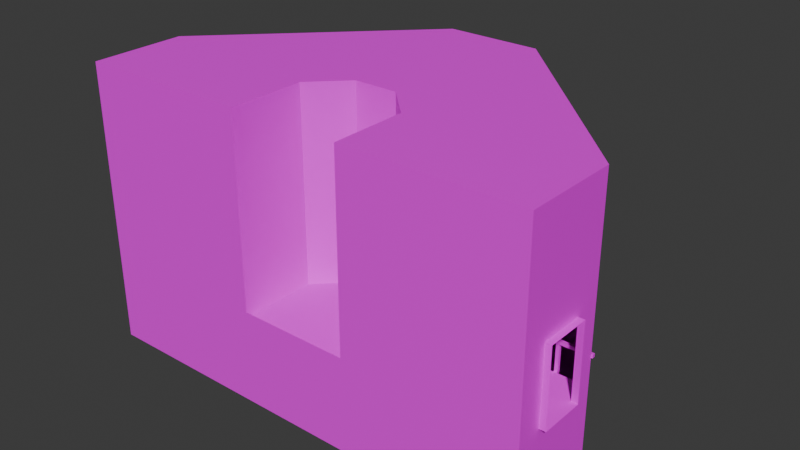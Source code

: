 # Source: HCon3Way001.blend  (saved by Blender 4.3.34; exported with 4.5.12 LTS)
import bpy
from mathutils import Matrix  # noqa: F401  (used for matrix-valued properties, if any)

bpy.ops.wm.read_factory_settings(use_empty=True)
scene = bpy.context.scene
scene.name = 'Scene'

# ---- images (referenced by path relative to the original .blend; pixels are not part of the script)
import os
ASSET_DIR = os.environ.get("B2B_ASSET_DIR", "")  # directory of the original .blend (textures are referenced by path, not embedded)
HERE = os.path.dirname(os.path.abspath(__file__))  # packed textures are extracted next to this script under _unpacked/

def load_image(name, relpath, width, height, colorspace="sRGB"):
    """Load a texture the original file referenced (path relative to the .blend, or extracted next to this script)."""
    p = next((c for c in (os.path.join(HERE, relpath), os.path.join(ASSET_DIR, relpath)) if relpath and os.path.exists(c)), "")
    if p:
        img = bpy.data.images.load(p, check_existing=True)
        img.name = name
    else:  # same state as the original file: an image datablock whose file is absent (Cycles renders it pink)
        img = bpy.data.images.new(name, width, height)
        img.source = "FILE"
        img.filepath = "//" + (relpath or name)
    img.colorspace_settings.name = colorspace
    return img
img_metalpanels_jpg = load_image('metalpanels.jpg', 'metalpanels.jpg', 1024, 1024, 'sRGB')
img_concretefloor_jpg = load_image('concretefloor.jpg', 'concretefloor.jpg', 1024, 1024, 'sRGB')
img_whitewall_jpg = load_image('whitewall.jpg', 'whitewall.jpg', 1024, 1024, 'sRGB')
img_metal3_jpg = load_image('metal3.jpg', 'metal3.jpg', 1024, 1024, 'sRGB')
img_metal3_specular_png = load_image('metal3_specular.png', 'metal3_specular.png', 1024, 1024, 'sRGB')
img_concretewall_jpg = load_image('concretewall.jpg', 'concretewall.jpg', 1024, 1024, 'sRGB')
img_dirtymetal_jpg = load_image('dirtymetal.jpg', 'dirtymetal.jpg', 1024, 1024, 'sRGB')

# ---- materials (node trees are filled in below, after node groups)
mat_material = bpy.data.materials.new('Material')
mat_material.use_backface_culling = True
mat_material_001 = bpy.data.materials.new('Material.001')
mat_material_001.use_backface_culling = True
mat_material_002 = bpy.data.materials.new('Material.002')
mat_material_002.use_backface_culling = True
mat_material_003 = bpy.data.materials.new('Material.003')
mat_material_003.use_backface_culling = True
mat_material_004 = bpy.data.materials.new('Material.004')
mat_material_004.use_backface_culling = True
mat_material_005 = bpy.data.materials.new('Material.005')

# ---- material node trees
mat_material.use_nodes = True; mat_material.node_tree.nodes.clear()
_N = mat_material.node_tree.nodes; _L = mat_material.node_tree.links
n0 = _N.new('ShaderNodeBsdfPrincipled'); n0.name = 'Principled BSDF'; n0.location = (10, 300)
n1 = _N.new('ShaderNodeOutputMaterial'); n1.name = 'Material Output'; n1.location = (300, 300)
n2 = _N.new('ShaderNodeTexImage'); n2.name = 'Image Texture'; n2.location = (-280, 280)
n2.image = img_metalpanels_jpg
_L.new(n0.outputs[0], n1.inputs[0])
_L.new(n2.outputs[0], n0.inputs[0])
n1.is_active_output = True
mat_material_001.use_nodes = True; mat_material_001.node_tree.nodes.clear()
_N = mat_material_001.node_tree.nodes; _L = mat_material_001.node_tree.links
n0 = _N.new('ShaderNodeBsdfPrincipled'); n0.name = 'Principled BSDF'; n0.location = (10, 300)
n1 = _N.new('ShaderNodeOutputMaterial'); n1.name = 'Material Output'; n1.location = (300, 300)
n2 = _N.new('ShaderNodeTexImage'); n2.name = 'Image Texture'; n2.location = (-280, 280)
n2.image = img_concretefloor_jpg
_L.new(n0.outputs[0], n1.inputs[0])
_L.new(n2.outputs[0], n0.inputs[0])
n1.is_active_output = True
mat_material_002.use_nodes = True; mat_material_002.node_tree.nodes.clear()
_N = mat_material_002.node_tree.nodes; _L = mat_material_002.node_tree.links
n0 = _N.new('ShaderNodeBsdfPrincipled'); n0.name = 'Principled BSDF'; n0.location = (10, 300)
n1 = _N.new('ShaderNodeOutputMaterial'); n1.name = 'Material Output'; n1.location = (300, 300)
n2 = _N.new('ShaderNodeTexImage'); n2.name = 'Image Texture'; n2.location = (-280, 280)
n2.image = img_whitewall_jpg
_L.new(n0.outputs[0], n1.inputs[0])
_L.new(n2.outputs[0], n0.inputs[0])
n1.is_active_output = True
mat_material_003.use_nodes = True; mat_material_003.node_tree.nodes.clear()
_N = mat_material_003.node_tree.nodes; _L = mat_material_003.node_tree.links
n0 = _N.new('ShaderNodeBsdfPrincipled'); n0.name = 'Principled BSDF'; n0.location = (10, 300)
n1 = _N.new('ShaderNodeOutputMaterial'); n1.name = 'Material Output'; n1.location = (300, 300)
n2 = _N.new('ShaderNodeTexImage'); n2.name = 'Image Texture'; n2.location = (-280, 280)
n2.image = img_metal3_jpg
n3 = _N.new('ShaderNodeTexImage'); n3.name = 'Image Texture.001'; n3.location = (-284, -48)
n3.image = img_metal3_specular_png
_L.new(n0.outputs[0], n1.inputs[0])
_L.new(n2.outputs[0], n0.inputs[0])
_L.new(n3.outputs[0], n0.inputs[5])
n1.is_active_output = True
mat_material_004.use_nodes = True; mat_material_004.node_tree.nodes.clear()
_N = mat_material_004.node_tree.nodes; _L = mat_material_004.node_tree.links
n0 = _N.new('ShaderNodeBsdfPrincipled'); n0.name = 'Principled BSDF'; n0.location = (10, 300)
n1 = _N.new('ShaderNodeOutputMaterial'); n1.name = 'Material Output'; n1.location = (300, 300)
n2 = _N.new('ShaderNodeTexImage'); n2.name = 'Image Texture'; n2.location = (-280, 280)
n2.image = img_concretewall_jpg
_L.new(n0.outputs[0], n1.inputs[0])
_L.new(n2.outputs[0], n0.inputs[0])
n1.is_active_output = True
mat_material_005.use_nodes = True; mat_material_005.node_tree.nodes.clear()
_N = mat_material_005.node_tree.nodes; _L = mat_material_005.node_tree.links
n0 = _N.new('ShaderNodeBsdfPrincipled'); n0.name = 'Principled BSDF'; n0.location = (10, 300)
n1 = _N.new('ShaderNodeOutputMaterial'); n1.name = 'Material Output'; n1.location = (300, 300)
n2 = _N.new('ShaderNodeTexImage'); n2.name = 'Image Texture'; n2.location = (-280, 280)
n2.image = img_dirtymetal_jpg
_L.new(n0.outputs[0], n1.inputs[0])
_L.new(n2.outputs[0], n0.inputs[0])
n1.is_active_output = True

# ---- world
world_world = bpy.data.worlds.new('World'); scene.world = world_world
world_world.use_nodes = True; world_world.node_tree.nodes.clear()
_N = world_world.node_tree.nodes; _L = world_world.node_tree.links
n0 = _N.new('ShaderNodeOutputWorld'); n0.name = 'World Output'; n0.location = (300, 300)
n1 = _N.new('ShaderNodeBackground'); n1.name = 'Background'; n1.location = (10, 300)
n1.inputs[0].default_value = (0.05088, 0.05088, 0.05088, 1.0)
_L.new(n1.outputs[0], n0.inputs[0])
n0.is_active_output = True
world_world.color = (0.05088, 0.05088, 0.05088)
world_world.sun_shadow_jitter_overblur = 0.0

# ---- meshes
me_cube_001 = bpy.data.meshes.new('Cube.001')
me_cube_001.from_pydata([(-7.3, -1.5, -1.135), (6.3, 0.7, -1.135), (-7.3, 1.5, -1.135), (6.3, -0.7, -1.135), (7.3, -1.5, -1.135), (-6.3, -0.7, -1.135), (7.3, 1.5, -1.135), (-6.3, 0.7, -1.135), (1.5, 7.3, -1.135), (-1.5, 7.3, -1.135), (-0.7, 6.3, -1.135), (-7.3, 0.7, -1.135), (-7.3, -0.7, -1.135), (-7.3, -1.5, 1.865), (-7.3, 1.5, 1.865), (7.3, -0.7, -1.135), (7.3, 0.7, -1.135), (7.3, 1.5, 1.865), (7.3, -1.5, 1.865), (5.3, -1.5, -1.135), (5.3, 1.5, -1.135), (-5.3, -1.5, -1.135), (-5.3, 1.5, -1.135), (7.3, 0.7, 1.265), (7.3, -0.7, 1.265), (-7.3, -0.7, 1.265), (-7.3, 0.7, 1.265), (0.7, 7.3, -1.135), (-0.7, 7.3, -1.135), (1.5, 7.3, 1.865), (-1.5, 7.3, 1.865), (0.7, 6.3, -1.135), (-1.5, 5.3, -1.135), (1.5, 5.3, -1.135), (0.7, 7.3, 1.265), (-0.7, 7.3, 1.265), (0.7, 7.5, -1.135), (-7.5, 0.7, -1.135), (-7.5, -0.7, -1.135), (-7.5, -0.7, 1.265), (-7.5, 0.7, 1.265), (-0.7, 7.5, -1.135), (0.7, 7.5, 1.265), (-0.7, 7.5, 1.265), (7.5, -0.7, -1.135), (7.5, 0.7, -1.135), (7.5, 0.7, 1.265), (7.5, -0.7, 1.265), (-0.5, 3.3, -1.135), (0.5, 3.3, -1.135), (-1.751, -1.5, -1.135), (1.751, -1.5, -1.135), (-1.751, -1.5, 1.865), (1.751, -1.5, 1.865), (-1.5, 7.3, -4.135), (-7.3, 1.5, -4.135), (1.5, 7.3, -4.135), (7.3, 1.5, -4.135), (7.3, -1.5, 1.865), (5.3, -1.5, 1.865), (1.751, -1.5, 1.865), (-7.3, -1.5, 1.865), (-5.3, -1.5, 1.865), (-1.751, -1.5, 1.865), (-7.3, -1.5, 4.865), (-7.3, 1.5, 4.865), (7.3, 1.5, 4.865), (7.3, -1.5, 4.865), (1.5, 7.3, 4.865), (-1.5, 7.3, 4.865), (-1.751, -1.5, 4.865), (1.751, -1.5, 4.865), (-7.3, -1.5, -1.135), (7.3, -1.5, -1.135), (-7.3, -1.5, -4.135), (7.3, -1.5, -4.135), (7.3, 1.5, -1.335), (-1.5, 7.3, -1.335), (-7.3, 1.5, -1.335), (1.5, 7.3, -1.335), (5.3, 1.5, -1.335), (-5.3, 1.5, -1.335), (-1.5, 5.3, -1.335), (1.5, 5.3, -1.335), (7.3, -1.5, -1.335), (-7.3, -1.5, -1.335), (5.3, -1.5, -1.335), (-5.3, -1.5, -1.335), (-1.751, 0.9384, -1.135), (-0.6892, 2.0, -1.135), (-1.015, 2.765, -1.135), (-2.802, 1.852, -1.135), (0.6892, 2.0, -1.135), (1.751, 0.9384, -1.135), (2.802, 1.852, -1.135), (1.015, 2.765, -1.135), (-1.751, 0.9384, 1.865), (-0.6892, 2.0, 1.865), (0.6892, 2.0, 1.865), (1.751, 0.9384, 1.865), (-0.6892, 2.0, 4.865), (-1.751, 0.9384, 4.865), (-2.808, 1.905, 4.865), (-1.701, 3.06, 4.865), (1.751, 0.9384, 4.865), (0.6892, 2.0, 4.865), (1.701, 3.06, 4.865), (2.808, 1.905, 4.865), (-1.751, -1.5, -4.135), (1.751, -1.5, -4.135), (-1.751, -1.5, -1.135), (1.751, -1.5, -1.135), (-1.751, 0.9384, -4.135), (-0.6892, 2.0, -4.135), (0.6892, 2.0, -4.135), (1.751, 0.9384, -4.135), (-1.751, 0.9384, -1.135), (-0.6892, 2.0, -1.135), (0.6892, 2.0, -1.135), (1.751, 0.9384, -1.135)], [], [(8, 27, 31, 33), (2, 11, 7, 22), (22, 7, 5, 21), (11, 12, 5, 7), (23, 24, 18, 17), (25, 26, 14, 13), (0, 12, 25, 13), (6, 16, 23, 17), (15, 4, 18, 24), (11, 2, 14, 26), (34, 29, 30, 35), (12, 0, 21, 5), (8, 29, 34, 27), (28, 35, 30, 9), (92, 89, 97, 98), (51, 93, 99, 53), (19, 3, 1, 20), (16, 6, 20, 1), (4, 15, 3, 19), (15, 16, 1, 3), (28, 9, 32, 10), (11, 26, 40, 37), (26, 25, 39, 40), (12, 11, 37, 38), (25, 12, 38, 39), (35, 28, 41, 43), (34, 35, 43, 42), (27, 34, 42, 36), (23, 16, 45, 46), (24, 23, 46, 47), (15, 24, 47, 44), (16, 15, 44, 45), (49, 33, 32, 48), (10, 32, 33, 31), (49, 48, 90, 89, 92, 95), (98, 97, 100, 105), (94, 93, 51, 19, 20), (88, 50, 52, 96), (31, 27, 28, 10), (41, 28, 27, 36), (48, 32, 22, 91, 90), (33, 49, 95, 94, 20), (2, 9, 30, 14), (9, 2, 55, 54), (6, 17, 29, 8), (6, 8, 56, 57), (4, 19, 59, 58), (19, 51, 60, 59), (50, 21, 62, 63), (21, 0, 61, 62), (29, 17, 66, 68), (30, 29, 68, 69), (52, 13, 64, 70), (18, 53, 71, 67), (106, 105, 100, 103, 69, 68), (69, 103, 102, 65), (68, 66, 107, 106), (65, 102, 101, 70, 64), (66, 67, 71, 104, 107), (17, 18, 67, 66), (96, 52, 70, 101), (14, 30, 69, 65), (13, 14, 65, 64), (53, 99, 104, 71), (6, 57, 75, 73), (55, 2, 72, 74), (57, 55, 74, 75), (72, 73, 75, 74), (54, 55, 57, 56), (54, 56, 8, 9), (20, 6, 76, 80), (8, 33, 83, 79), (22, 32, 82, 81), (32, 9, 77, 82), (33, 20, 80, 83), (2, 22, 81, 78), (80, 81, 82, 83), (83, 82, 77, 79), (81, 80, 86, 87), (80, 76, 84, 86), (78, 81, 87, 85), (88, 89, 90, 91), (92, 93, 94, 95), (100, 101, 102, 103), (104, 105, 106, 107), (92, 98, 99, 93), (97, 89, 88, 96), (98, 105, 104, 99), (96, 101, 100, 97), (22, 21, 50, 88, 91), (114, 113, 117, 118), (109, 115, 119, 111), (112, 108, 110, 116), (114, 118, 119, 115), (117, 113, 112, 116)])
me_cube_001.polygons.foreach_set('material_index', [3, 3, 3, 3, 4, 4, 4, 4, 4, 4, 4, 3, 4, 4, 0, 0, 3, 3, 3, 3, 3, 4, 0, 3, 4, 4, 0, 4, 4, 0, 4, 3, 3, 3, 3, 0, 3, 0, 3, 3, 3, 3, 4, 4, 4, 4, 4, 4, 4, 4, 4, 4, 4, 4, 1, 1, 1, 1, 1, 4, 0, 4, 4, 0, 4, 4, 1, 4, 1, 4, 0, 0, 0, 0, 0, 0, 3, 3, 3, 3, 3, 3, 3, 1, 1, 0, 0, 0, 0, 3, 0, 0, 0, 0, 0])
_uv = me_cube_001.uv_layers.new(name='UVMap')
_uv.uv.foreach_set('vector', [1.0, 1.003, 0.7333, 1.003, 0.7333, 0.6699, 1.0, 0.2622, -1.933, -0.9921, -1.933, -1.259, -1.6, -1.259, -1.267, -0.9921, -1.267, -0.9921, -1.6, -1.259, -1.6, -1.725, -1.267, -1.992, -1.933, -1.259, -1.933, -1.725, -1.6, -1.725, -1.6, -1.259, 0.03621, 0.7988, -0.4276, 0.7988, -0.6926, 0.9976, 0.3012, 0.9976, -0.4276, 0.7988, 0.03621, 0.7988, 0.3012, 0.9976, -0.6926, 0.9976, -0.6926, 0.003747, -0.4276, 0.003747, -0.4276, 0.7988, -0.6926, 0.9976, 0.3012, 0.003747, 0.03621, 0.003747, 0.03621, 0.7988, 0.3012, 0.9976, -0.4276, 0.003747, -0.6926, 0.003747, -0.6926, 0.9976, -0.4276, 0.7988, 0.03621, 0.003747, 0.3012, 0.003747, 0.3012, 0.9976, 0.03621, 0.7988, 0.7319, 0.7988, 0.9969, 0.9976, 0.00308, 0.9976, 0.2681, 0.7988, -1.933, -1.725, -1.933, -1.992, -1.267, -1.992, -1.6, -1.725, 0.9969, 0.003747, 0.9969, 0.9976, 0.7319, 0.7988, 0.7319, 0.003747, 0.2681, 0.003747, 0.2681, 0.7988, 0.00308, 0.9976, 0.00308, 0.003747, 0.4995, 4.825e-05, 0.0004484, 4.825e-05, 0.0004484, 0.999, 0.4995, 0.999, 0.0002572, -0.005072, 0.7512, -0.005072, 0.7512, 1.005, 0.0002572, 1.005, 2.267, -1.992, 2.6, -1.725, 2.6, -1.259, 2.267, -0.9921, 2.933, -1.259, 2.933, -0.9921, 2.267, -0.9921, 2.6, -1.259, 2.933, -1.992, 2.933, -1.725, 2.6, -1.725, 2.267, -1.992, 2.933, -1.725, 2.933, -1.259, 2.6, -1.259, 2.6, -1.725, 0.2667, 1.003, 2.98e-08, 1.003, 2.98e-08, 0.2622, 0.2667, 0.6699, -1.918, 0.003747, -1.918, 0.7988, -1.985, 0.7988, -1.985, 0.003747, 0.1538, 0.523, 0.1538, 0.2336, 0.1125, 0.2336, 0.1125, 0.523, -1.933, -1.725, -1.933, -1.259, -2.0, -1.259, -2.0, -1.725, -1.918, 0.7988, -1.918, 0.003747, -1.985, 0.003747, -1.985, 0.7988, 2.223, 0.7988, 2.223, 0.003747, 2.289, 0.003747, 2.289, 0.7988, 0.6447, 0.7245, 0.3553, 0.7245, 0.3553, 0.7658, 0.6447, 0.7658, 2.223, 0.003747, 2.223, 0.7988, 2.289, 0.7988, 2.289, 0.003747, 2.918, 0.7988, 2.918, 0.003747, 2.985, 0.003747, 2.985, 0.7988, 0.8462, 0.2336, 0.8462, 0.523, 0.8875, 0.523, 0.8875, 0.2336, 2.918, 0.003747, 2.918, 0.7988, 2.985, 0.7988, 2.985, 0.003747, 2.933, -1.259, 2.933, -1.725, 3.0, -1.725, 3.0, -1.259, 0.6667, -0.4045, 1.0, 0.2622, 2.98e-08, 0.2622, 0.3333, -0.4045, 0.2667, 0.6699, 2.98e-08, 0.2622, 1.0, 0.2622, 0.7333, 0.6699, 0.6667, -0.4045, 0.3333, -0.4045, 0.1618, -0.5828, 0.2703, -0.8254, 0.7297, -0.8254, 0.8382, -0.5828, 0.4996, 0.0007373, 0.0004999, 0.0007373, 0.0005, 0.9991, 0.4996, 0.9991, 1.434, -0.8748, 1.084, -1.179, 1.084, -1.992, 2.267, -1.992, 2.267, -0.9921, 0.7512, 0.0004683, 0.0, 0.0004683, 0.0, 0.9995, 0.7512, 0.9995, 0.7333, 0.6699, 0.7333, 1.003, 0.2667, 1.003, 0.2667, 0.6699, 0.2667, 1.07, 0.2667, 1.003, 0.7333, 1.003, 0.7333, 1.07, 0.3333, -0.4045, 2.98e-08, 0.2622, -1.267, -0.9921, -0.434, -0.8748, 0.1618, -0.5828, 1.0, 0.2622, 0.6667, -0.4045, 0.8382, -0.5828, 1.434, -0.8748, 2.267, -0.9921, -1.918, 0.003747, 0.00308, 0.003747, 0.00308, 0.9976, -1.918, 0.9976, 0.00308, 0.003747, -1.918, 0.003747, -1.918, -0.3275, 0.00308, -0.3275, 2.918, 0.003747, 2.918, 0.9976, 0.9969, 0.9976, 0.9969, 0.003747, 2.918, 0.003747, 0.9969, 0.003747, 0.9969, -0.3275, 2.918, -0.3275, 2.918, 0.003747, 2.256, 0.003747, 2.256, 0.9976, 2.918, 0.9976, 2.256, 0.003747, 1.08, 0.003747, 1.08, 0.9976, 2.256, 0.9976, -0.07998, 0.003747, -1.256, 0.003747, -1.256, 0.9976, -0.07998, 0.9976, -1.256, 0.003747, -1.918, 0.003747, -1.918, 0.9976, -1.256, 0.9976, 1.003, -0.003425, 2.95, -0.003425, 2.95, 1.003, 1.003, 1.003, -0.003425, -0.003425, 1.003, -0.003425, 1.003, 1.003, -0.003425, 1.003, -0.08757, -0.003425, -1.95, -0.003425, -1.95, 1.003, -0.08757, 1.003, 2.95, -0.003425, 1.088, -0.003425, 1.088, 1.003, 2.95, 1.003, 0.9892, 0.579, 0.6983, 0.274, 0.3017, 0.274, 0.0108, 0.579, 0.06849, 1.799, 0.9315, 1.799, 0.06849, 1.799, 0.0108, 0.579, -0.3078, 0.2466, -1.6, 0.1301, 0.9315, 1.799, 2.6, 0.1301, 1.308, 0.2466, 0.9892, 0.579, -1.6, 0.1301, -0.3078, 0.2466, -0.003632, -0.03141, -0.003632, -0.7329, -1.6, -0.7329, 2.6, 0.1301, 2.6, -0.7329, 1.004, -0.7329, 1.004, -0.03141, 1.308, 0.2466, 0.4799, -0.003425, -0.527, -0.003425, -0.527, 1.003, 0.4799, 1.003, 0.7488, 0.003396, -0.002072, 0.003396, -0.002072, 1.003, 0.7488, 1.003, -1.95, -0.003425, -0.003425, -0.003425, -0.003425, 1.003, -1.95, 1.003, -0.527, -0.003425, 0.4799, -0.003425, 0.4799, 1.003, -0.527, 1.003, -0.002072, 0.003396, 0.7488, 0.003396, 0.7488, 1.003, -0.002072, 1.003, 2.918, 0.003747, 2.918, -0.3275, 2.918, -0.3275, 2.918, 0.003747, -1.918, -0.3275, -1.918, 0.003747, -1.918, 0.003747, -1.918, -0.3275, 2.05, 0.2507, -1.05, 0.2507, -1.05, -0.3863, 2.05, -0.3863, -1.918, 0.003747, 2.918, 0.003747, 2.918, -0.3275, -1.918, -0.3275, 0.1815, 1.482, -1.05, 0.2507, 2.05, 0.2507, 0.8185, 1.482, 0.00308, -0.3275, 0.9969, -0.3275, 0.9969, 0.003747, 0.00308, 0.003747, 2.926e-05, 0.2134, 2.922e-05, 2.919e-05, 0.02136, 2.919e-05, 0.02136, 0.2134, 2.929e-05, 1.0, 2.925e-05, 0.7866, 0.02136, 0.7866, 0.02136, 1.0, 0.001269, 0.7866, 0.001269, 0.2134, 0.0226, 0.2134, 0.0226, 0.7866, 0.001269, 0.2134, 0.001269, 2.917e-05, 0.0226, 2.917e-05, 0.0226, 0.2134, 2.925e-05, 0.7866, 2.926e-05, 0.2134, 0.02136, 0.2134, 0.02136, 0.7866, 0.001269, 1.0, 0.001269, 0.7866, 0.0226, 0.7866, 0.0226, 1.0, 0.3193, 1.001, -3.238, 1.001, -1.963, 2.277, -0.956, 2.277, -0.956, 2.277, -1.963, 2.277, -1.963, 2.948, -0.956, 2.948, -3.238, 1.001, 0.3193, 1.001, 0.3193, -0.005644, -3.238, -0.005644, 0.3193, 1.001, 0.9906, 1.001, 0.9906, -0.005644, 0.3193, -0.005644, -3.909, 1.001, -3.238, 1.001, -3.238, -0.005644, -3.909, -0.005644, -0.08357, -1.179, 0.2703, -0.8254, 0.1618, -0.5828, -0.434, -0.8748, 0.7297, -0.8254, 1.084, -1.179, 1.434, -0.8748, 0.8382, -0.5828, -0.003632, 0.274, -0.003632, -0.03141, -0.3078, 0.2466, -0.003632, 0.274, 1.004, 0.274, 0.6983, 0.274, 0.9892, 0.579, 1.004, 0.274, 0.5004, 9.296e-10, 0.5004, 1.0, 1.71e-07, 1.0, 5.236e-09, 5.236e-08, 1.252e-07, 1.0, -1.309e-08, 2.094e-08, 0.5004, -2.001e-08, 0.5004, 1.0, 0.5004, 0.0, 0.5004, 1.0, 0.0, 1.0, 2.094e-08, 0.0, 0.5004, 2.239e-09, 0.5004, 1.0, 4.007e-08, 1.0, -9.727e-16, 2.225e-08, -1.267, -0.9921, -1.267, -1.992, -0.08357, -1.992, -0.08357, -1.179, -0.434, -0.8748, 0.4995, 4.825e-05, 0.0004484, 4.825e-05, 0.0004484, 0.999, 0.4995, 0.999, 0.0002572, -0.005072, 0.7512, -0.005072, 0.7512, 1.005, 0.0002572, 1.005, 0.7512, 0.0004683, 0.0, 0.0004683, 0.0, 0.9995, 0.7512, 0.9995, 0.5004, 9.296e-10, 0.5004, 1.0, 1.71e-07, 1.0, 5.236e-09, 5.236e-08, 1.252e-07, 1.0, -1.309e-08, 2.094e-08, 0.5004, -2.001e-08, 0.5004, 1.0])
me_cube_001.materials.append(mat_material)
me_cube_001.materials.append(mat_material_001)
me_cube_001.materials.append(mat_material_002)
me_cube_001.materials.append(mat_material_003)
me_cube_001.materials.append(mat_material_004)
me_cube_001.update()
me_cube = bpy.data.meshes.new('Cube')
me_cube.from_pydata([(0.1753, 3.357, -0.9835), (0.1753, 3.357, -0.8835), (0.1753, 5.342, -0.9835), (0.1753, 5.342, -0.8835), (0.2753, 3.303, -0.9835), (0.2753, 3.303, -0.8835), (0.2753, 5.342, -0.9835), (0.2753, 5.342, -0.8835), (-3.558, -0.4014, -0.9835), (-3.558, -0.4014, -0.8835), (-3.513, -0.5016, -0.9835), (-3.513, -0.5016, -0.8835), (-5.547, -0.4014, -0.9835), (-5.547, -0.4014, -0.8835), (-5.544, -0.5016, -0.9835), (-5.544, -0.5016, -0.8835), (0.1568, 4.286, -1.842), (0.1568, 4.286, -1.011), (0.1568, 4.386, -1.842), (0.1568, 4.386, -1.011), (0.2569, 4.286, -1.798), (0.2569, 4.286, -0.8875), (0.2569, 4.386, -1.798), (0.2569, 4.386, -0.8875), (0.3101, 4.385, -2.025), (0.3101, 4.285, -2.025), (0.3026, 4.385, -1.834), (0.3026, 4.285, -1.834), (-4.59, -0.384, -1.842), (-4.59, -0.384, -1.002), (-4.49, -0.384, -1.842), (-4.49, -0.384, -1.002), (-4.59, -0.484, -1.798), (-4.59, -0.484, -0.8936), (-4.49, -0.484, -1.798), (-4.49, -0.484, -0.8936), (-4.491, -0.5373, -2.025), (-4.591, -0.5373, -2.025), (-4.491, -0.5298, -1.834), (-4.591, -0.5298, -1.834), (-3.603, -0.3781, -1.842), (-3.603, -0.3781, -0.9694), (-3.532, -0.3074, -1.842), (-3.532, -0.3074, -0.9694), (-3.532, -0.4488, -1.798), (-3.532, -0.4488, -0.8936), (-3.461, -0.3781, -1.798), (-3.461, -0.3781, -0.8936), (-3.424, -0.4164, -2.025), (-3.495, -0.4872, -2.025), (-3.43, -0.4111, -1.834), (-3.5, -0.4819, -1.834), (0.1069, 3.328, -1.842), (0.1069, 3.328, -0.9641), (0.1776, 3.399, -1.842), (0.1776, 3.399, -0.9641), (0.1776, 3.257, -1.798), (0.1776, 3.257, -0.8936), (0.2484, 3.328, -1.798), (0.2484, 3.328, -0.8936), (0.2853, 3.29, -2.025), (0.2146, 3.219, -2.025), (0.28, 3.295, -1.834), (0.2093, 3.224, -1.834), (-0.8535, 2.371, -1.842), (-0.8535, 2.371, -0.9641), (-0.7828, 2.442, -1.842), (-0.7828, 2.442, -0.9641), (-0.7828, 2.3, -1.798), (-0.7828, 2.3, -0.8936), (-0.7121, 2.371, -1.798), (-0.7121, 2.371, -0.8936), (-0.6751, 2.332, -2.025), (-0.7458, 2.262, -2.025), (-0.6804, 2.338, -1.834), (-0.7512, 2.267, -1.834), (-2.278, 0.913, -1.842), (-2.278, 0.913, -0.9641), (-2.207, 0.9837, -1.842), (-2.207, 0.9837, -0.9641), (-2.207, 0.8422, -1.798), (-2.207, 0.8422, -0.8936), (-2.136, 0.913, -1.798), (-2.136, 0.913, -0.8936), (-2.099, 0.8747, -2.025), (-2.17, 0.8039, -2.025), (-2.105, 0.8799, -1.834), (-2.175, 0.8092, -1.834), (7.135, -0.3969, -0.9835), (7.135, -0.3969, -0.8835), (9.121, -0.3969, -0.9835), (9.121, -0.3969, -0.8835), (7.082, -0.4969, -0.9835), (7.082, -0.4969, -0.8835), (9.121, -0.4969, -0.9835), (9.121, -0.4969, -0.8835), (3.377, 3.336, -0.9835), (3.377, 3.336, -0.8835), (3.277, 3.291, -0.9835), (3.277, 3.291, -0.8835), (3.377, 5.326, -0.9835), (3.377, 5.326, -0.8835), (3.277, 5.323, -0.9835), (3.277, 5.323, -0.8835), (8.065, -0.3784, -1.842), (8.065, -0.3784, -1.011), (8.165, -0.3784, -1.842), (8.165, -0.3784, -1.011), (8.065, -0.4785, -1.798), (8.065, -0.4785, -0.8875), (8.165, -0.4785, -1.798), (8.165, -0.4785, -0.8875), (8.164, -0.5317, -2.025), (8.064, -0.5317, -2.025), (8.164, -0.5242, -1.834), (8.064, -0.5242, -1.834), (3.394, 4.368, -1.842), (3.394, 4.368, -1.002), (3.394, 4.268, -1.842), (3.394, 4.268, -1.002), (3.294, 4.368, -1.798), (3.294, 4.368, -0.8936), (3.294, 4.268, -1.798), (3.294, 4.268, -0.8936), (3.241, 4.269, -2.025), (3.241, 4.369, -2.025), (3.249, 4.269, -1.834), (3.249, 4.369, -1.834), (3.4, 3.381, -1.842), (3.4, 3.381, -0.9694), (3.471, 3.31, -1.842), (3.471, 3.31, -0.9694), (3.33, 3.31, -1.798), (3.33, 3.31, -0.8936), (3.4, 3.24, -1.798), (3.4, 3.24, -0.8936), (3.362, 3.203, -2.025), (3.291, 3.273, -2.025), (3.367, 3.208, -1.834), (3.297, 3.279, -1.834), (7.106, -0.3285, -1.842), (7.106, -0.3285, -0.9641), (7.177, -0.3992, -1.842), (7.177, -0.3992, -0.9641), (7.036, -0.3992, -1.798), (7.036, -0.3992, -0.8936), (7.106, -0.4699, -1.798), (7.106, -0.4699, -0.8936), (7.068, -0.5069, -2.025), (6.997, -0.4362, -2.025), (7.073, -0.5016, -1.834), (7.003, -0.4308, -1.834), (6.149, 0.632, -1.842), (6.149, 0.632, -0.9641), (6.22, 0.5612, -1.842), (6.22, 0.5612, -0.9641), (6.079, 0.5612, -1.798), (6.079, 0.5612, -0.8936), (6.149, 0.4905, -1.798), (6.149, 0.4905, -0.8936), (6.111, 0.4535, -2.025), (6.04, 0.5242, -2.025), (6.116, 0.4589, -1.834), (6.046, 0.5296, -1.834), (4.691, 2.056, -1.842), (4.691, 2.056, -0.9641), (4.762, 1.986, -1.842), (4.762, 1.986, -0.9641), (4.621, 1.986, -1.798), (4.621, 1.986, -0.8936), (4.691, 1.915, -1.798), (4.691, 1.915, -0.8936), (4.653, 1.878, -2.025), (4.582, 1.949, -2.025), (4.658, 1.883, -1.834), (4.588, 1.954, -1.834)], [], [(0, 1, 3, 2), (2, 3, 7, 6), (6, 7, 5, 4), (0, 4, 10, 8), (2, 6, 4, 0), (7, 3, 1, 5), (11, 9, 13, 15), (5, 1, 9, 11), (4, 5, 11, 10), (1, 0, 8, 9), (14, 15, 13, 12), (10, 11, 15, 14), (8, 10, 14, 12), (9, 8, 12, 13), (16, 17, 19, 18), (18, 19, 23, 22), (22, 23, 21, 20), (20, 21, 17, 16), (16, 18, 24, 25), (23, 19, 17, 21), (24, 26, 27, 25), (22, 20, 27, 26), (20, 16, 25, 27), (18, 22, 26, 24), (28, 29, 31, 30), (30, 31, 35, 34), (34, 35, 33, 32), (32, 33, 29, 28), (28, 30, 36, 37), (36, 38, 39, 37), (34, 32, 39, 38), (32, 28, 37, 39), (30, 34, 38, 36), (29, 33, 35, 31), (40, 41, 43, 42), (42, 43, 47, 46), (46, 47, 45, 44), (44, 45, 41, 40), (40, 42, 48, 49), (48, 50, 51, 49), (46, 44, 51, 50), (44, 40, 49, 51), (42, 46, 50, 48), (41, 45, 47, 43), (52, 53, 55, 54), (54, 55, 59, 58), (58, 59, 57, 56), (56, 57, 53, 52), (52, 54, 60, 61), (60, 62, 63, 61), (58, 56, 63, 62), (56, 52, 61, 63), (54, 58, 62, 60), (53, 57, 59, 55), (64, 65, 67, 66), (66, 67, 71, 70), (70, 71, 69, 68), (68, 69, 65, 64), (64, 66, 72, 73), (72, 74, 75, 73), (70, 68, 75, 74), (68, 64, 73, 75), (66, 70, 74, 72), (65, 69, 71, 67), (76, 77, 79, 78), (78, 79, 83, 82), (82, 83, 81, 80), (80, 81, 77, 76), (76, 78, 84, 85), (84, 86, 87, 85), (82, 80, 87, 86), (80, 76, 85, 87), (78, 82, 86, 84), (77, 81, 83, 79), (88, 89, 91, 90), (90, 91, 95, 94), (94, 95, 93, 92), (88, 92, 98, 96), (90, 94, 92, 88), (95, 91, 89, 93), (99, 97, 101, 103), (93, 89, 97, 99), (92, 93, 99, 98), (89, 88, 96, 97), (102, 103, 101, 100), (98, 99, 103, 102), (96, 98, 102, 100), (97, 96, 100, 101), (104, 105, 107, 106), (106, 107, 111, 110), (110, 111, 109, 108), (108, 109, 105, 104), (104, 106, 112, 113), (111, 107, 105, 109), (112, 114, 115, 113), (110, 108, 115, 114), (108, 104, 113, 115), (106, 110, 114, 112), (116, 117, 119, 118), (118, 119, 123, 122), (122, 123, 121, 120), (120, 121, 117, 116), (116, 118, 124, 125), (124, 126, 127, 125), (122, 120, 127, 126), (120, 116, 125, 127), (118, 122, 126, 124), (117, 121, 123, 119), (128, 129, 131, 130), (130, 131, 135, 134), (134, 135, 133, 132), (132, 133, 129, 128), (128, 130, 136, 137), (136, 138, 139, 137), (134, 132, 139, 138), (132, 128, 137, 139), (130, 134, 138, 136), (129, 133, 135, 131), (140, 141, 143, 142), (142, 143, 147, 146), (146, 147, 145, 144), (144, 145, 141, 140), (140, 142, 148, 149), (148, 150, 151, 149), (146, 144, 151, 150), (144, 140, 149, 151), (142, 146, 150, 148), (141, 145, 147, 143), (152, 153, 155, 154), (154, 155, 159, 158), (158, 159, 157, 156), (156, 157, 153, 152), (152, 154, 160, 161), (160, 162, 163, 161), (158, 156, 163, 162), (156, 152, 161, 163), (154, 158, 162, 160), (153, 157, 159, 155), (164, 165, 167, 166), (166, 167, 171, 170), (170, 171, 169, 168), (168, 169, 165, 164), (164, 166, 172, 173), (172, 174, 175, 173), (170, 168, 175, 174), (168, 164, 173, 175), (166, 170, 174, 172), (165, 169, 171, 167)])
_uv = me_cube.uv_layers.new(name='UVMap')
_uv.uv.foreach_set('vector', [0.7543, 0.4914, 0.7543, 0.5086, 1.094, 0.5086, 1.094, 0.4914, 0.8869, 0.4914, 0.8869, 0.5086, 0.904, 0.5086, 0.904, 0.4914, 1.094, 0.4914, 1.094, 0.5086, 0.7452, 0.5086, 0.7452, 0.4914, 0.8869, 0.7543, 0.904, 0.7452, 0.2558, 0.09409, 0.2481, 0.1112, 0.8869, 1.094, 0.904, 1.094, 0.904, 0.7452, 0.8869, 0.7543, 0.904, 1.094, 0.8869, 1.094, 0.8869, 0.7543, 0.904, 0.7452, 0.2558, 0.09409, 0.2481, 0.1112, -0.09233, 0.1112, -0.09182, 0.09409, 0.904, 0.7452, 0.8869, 0.7543, 0.2481, 0.1112, 0.2558, 0.09409, 0.7452, 0.4914, 0.7452, 0.5086, 0.09409, 0.5086, 0.09409, 0.4914, 0.7543, 0.5086, 0.7543, 0.4914, 0.1112, 0.4914, 0.1112, 0.5086, 0.09409, 0.4914, 0.09409, 0.5086, 0.1112, 0.5086, 0.1112, 0.4914, 0.2558, 0.4914, 0.2558, 0.5086, -0.09182, 0.5086, -0.09182, 0.4914, 0.2481, 0.1112, 0.2558, 0.09409, -0.09182, 0.09409, -0.09233, 0.1112, 0.2481, 0.5086, 0.2481, 0.4914, -0.09233, 0.4914, -0.09233, 0.5086, 0.375, 0.0, 0.625, 0.0, 0.625, 0.25, 0.375, 0.25, 0.375, 0.25, 0.625, 0.25, 0.625, 0.5, 0.375, 0.5, 0.375, 0.5, 0.625, 0.5, 0.625, 0.75, 0.375, 0.75, 0.375, 0.75, 0.625, 0.75, 0.625, 1.0, 0.375, 1.0, 0.375, 0.0, 0.375, 0.25, 0.375, 0.25, 0.375, 0.0, 0.625, 0.5, 0.875, 0.5, 0.875, 0.75, 0.625, 0.75, 0.125, 0.5, 0.375, 0.5, 0.375, 0.75, 0.125, 0.75, 0.375, 0.5, 0.375, 0.75, 0.375, 0.75, 0.375, 0.5, 0.375, 0.75, 0.375, 1.0, 0.375, 1.0, 0.375, 0.75, 0.375, 0.25, 0.375, 0.5, 0.375, 0.5, 0.375, 0.25, 0.375, 0.0, 0.625, 0.0, 0.625, 0.25, 0.375, 0.25, 0.375, 0.25, 0.625, 0.25, 0.625, 0.5, 0.375, 0.5, 0.375, 0.5, 0.625, 0.5, 0.625, 0.75, 0.375, 0.75, 0.375, 0.75, 0.625, 0.75, 0.625, 1.0, 0.375, 1.0, 0.375, 0.0, 0.375, 0.25, 0.375, 0.25, 0.375, 0.0, 0.125, 0.5, 0.375, 0.5, 0.375, 0.75, 0.125, 0.75, 0.375, 0.5, 0.375, 0.75, 0.375, 0.75, 0.375, 0.5, 0.375, 0.75, 0.375, 1.0, 0.375, 1.0, 0.375, 0.75, 0.375, 0.25, 0.375, 0.5, 0.375, 0.5, 0.375, 0.25, 0.625, 1.0, 0.625, 0.75, 0.625, 0.5, 0.625, 0.25, 0.375, 0.0, 0.625, 0.0, 0.625, 0.25, 0.375, 0.25, 0.375, 0.25, 0.625, 0.25, 0.625, 0.5, 0.375, 0.5, 0.375, 0.5, 0.625, 0.5, 0.625, 0.75, 0.375, 0.75, 0.375, 0.75, 0.625, 0.75, 0.625, 1.0, 0.375, 1.0, 0.375, 0.0, 0.375, 0.25, 0.375, 0.25, 0.375, 0.0, 0.125, 0.5, 0.375, 0.5, 0.375, 0.75, 0.125, 0.75, 0.375, 0.5, 0.375, 0.75, 0.375, 0.75, 0.375, 0.5, 0.375, 0.75, 0.375, 1.0, 0.375, 1.0, 0.375, 0.75, 0.375, 0.25, 0.375, 0.5, 0.375, 0.5, 0.375, 0.25, 0.625, 1.0, 0.625, 0.75, 0.625, 0.5, 0.625, 0.25, 0.375, 0.0, 0.625, 0.0, 0.625, 0.25, 0.375, 0.25, 0.375, 0.25, 0.625, 0.25, 0.625, 0.5, 0.375, 0.5, 0.375, 0.5, 0.625, 0.5, 0.625, 0.75, 0.375, 0.75, 0.375, 0.75, 0.625, 0.75, 0.625, 1.0, 0.375, 1.0, 0.375, 0.0, 0.375, 0.25, 0.375, 0.25, 0.375, 0.0, 0.125, 0.5, 0.375, 0.5, 0.375, 0.75, 0.125, 0.75, 0.375, 0.5, 0.375, 0.75, 0.375, 0.75, 0.375, 0.5, 0.375, 0.75, 0.375, 1.0, 0.375, 1.0, 0.375, 0.75, 0.375, 0.25, 0.375, 0.5, 0.375, 0.5, 0.375, 0.25, 0.625, 1.0, 0.625, 0.75, 0.625, 0.5, 0.625, 0.25, 0.375, 0.0, 0.625, 0.0, 0.625, 0.25, 0.375, 0.25, 0.375, 0.25, 0.625, 0.25, 0.625, 0.5, 0.375, 0.5, 0.375, 0.5, 0.625, 0.5, 0.625, 0.75, 0.375, 0.75, 0.375, 0.75, 0.625, 0.75, 0.625, 1.0, 0.375, 1.0, 0.375, 0.0, 0.375, 0.25, 0.375, 0.25, 0.375, 0.0, 0.125, 0.5, 0.375, 0.5, 0.375, 0.75, 0.125, 0.75, 0.375, 0.5, 0.375, 0.75, 0.375, 0.75, 0.375, 0.5, 0.375, 0.75, 0.375, 1.0, 0.375, 1.0, 0.375, 0.75, 0.375, 0.25, 0.375, 0.5, 0.375, 0.5, 0.375, 0.25, 0.625, 1.0, 0.625, 0.75, 0.625, 0.5, 0.625, 0.25, 0.375, 0.0, 0.625, 0.0, 0.625, 0.25, 0.375, 0.25, 0.375, 0.25, 0.625, 0.25, 0.625, 0.5, 0.375, 0.5, 0.375, 0.5, 0.625, 0.5, 0.625, 0.75, 0.375, 0.75, 0.375, 0.75, 0.625, 0.75, 0.625, 1.0, 0.375, 1.0, 0.375, 0.0, 0.375, 0.25, 0.375, 0.25, 0.375, 0.0, 0.125, 0.5, 0.375, 0.5, 0.375, 0.75, 0.125, 0.75, 0.375, 0.5, 0.375, 0.75, 0.375, 0.75, 0.375, 0.5, 0.375, 0.75, 0.375, 1.0, 0.375, 1.0, 0.375, 0.75, 0.375, 0.25, 0.375, 0.5, 0.375, 0.5, 0.375, 0.25, 0.625, 1.0, 0.625, 0.75, 0.625, 0.5, 0.625, 0.25, 0.7543, 0.4914, 0.7543, 0.5086, 1.094, 0.5086, 1.094, 0.4914, 0.8869, 0.4914, 0.8869, 0.5086, 0.904, 0.5086, 0.904, 0.4914, 1.094, 0.4914, 1.094, 0.5086, 0.7452, 0.5086, 0.7452, 0.4914, 0.8869, 0.7543, 0.904, 0.7452, 0.2558, 0.09409, 0.2481, 0.1112, 0.8869, 1.094, 0.904, 1.094, 0.904, 0.7452, 0.8869, 0.7543, 0.904, 1.094, 0.8869, 1.094, 0.8869, 0.7543, 0.904, 0.7452, 0.2558, 0.09409, 0.2481, 0.1112, -0.09233, 0.1112, -0.09182, 0.09409, 0.904, 0.7452, 0.8869, 0.7543, 0.2481, 0.1112, 0.2558, 0.09409, 0.7452, 0.4914, 0.7452, 0.5086, 0.09409, 0.5086, 0.09409, 0.4914, 0.7543, 0.5086, 0.7543, 0.4914, 0.1112, 0.4914, 0.1112, 0.5086, 0.09409, 0.4914, 0.09409, 0.5086, 0.1112, 0.5086, 0.1112, 0.4914, 0.2558, 0.4914, 0.2558, 0.5086, -0.09182, 0.5086, -0.09182, 0.4914, 0.2481, 0.1112, 0.2558, 0.09409, -0.09182, 0.09409, -0.09233, 0.1112, 0.2481, 0.5086, 0.2481, 0.4914, -0.09233, 0.4914, -0.09233, 0.5086, 0.375, 0.0, 0.625, 0.0, 0.625, 0.25, 0.375, 0.25, 0.375, 0.25, 0.625, 0.25, 0.625, 0.5, 0.375, 0.5, 0.375, 0.5, 0.625, 0.5, 0.625, 0.75, 0.375, 0.75, 0.375, 0.75, 0.625, 0.75, 0.625, 1.0, 0.375, 1.0, 0.375, 0.0, 0.375, 0.25, 0.375, 0.25, 0.375, 0.0, 0.625, 0.5, 0.875, 0.5, 0.875, 0.75, 0.625, 0.75, 0.125, 0.5, 0.375, 0.5, 0.375, 0.75, 0.125, 0.75, 0.375, 0.5, 0.375, 0.75, 0.375, 0.75, 0.375, 0.5, 0.375, 0.75, 0.375, 1.0, 0.375, 1.0, 0.375, 0.75, 0.375, 0.25, 0.375, 0.5, 0.375, 0.5, 0.375, 0.25, 0.375, 0.0, 0.625, 0.0, 0.625, 0.25, 0.375, 0.25, 0.375, 0.25, 0.625, 0.25, 0.625, 0.5, 0.375, 0.5, 0.375, 0.5, 0.625, 0.5, 0.625, 0.75, 0.375, 0.75, 0.375, 0.75, 0.625, 0.75, 0.625, 1.0, 0.375, 1.0, 0.375, 0.0, 0.375, 0.25, 0.375, 0.25, 0.375, 0.0, 0.125, 0.5, 0.375, 0.5, 0.375, 0.75, 0.125, 0.75, 0.375, 0.5, 0.375, 0.75, 0.375, 0.75, 0.375, 0.5, 0.375, 0.75, 0.375, 1.0, 0.375, 1.0, 0.375, 0.75, 0.375, 0.25, 0.375, 0.5, 0.375, 0.5, 0.375, 0.25, 0.625, 1.0, 0.625, 0.75, 0.625, 0.5, 0.625, 0.25, 0.375, 0.0, 0.625, 0.0, 0.625, 0.25, 0.375, 0.25, 0.375, 0.25, 0.625, 0.25, 0.625, 0.5, 0.375, 0.5, 0.375, 0.5, 0.625, 0.5, 0.625, 0.75, 0.375, 0.75, 0.375, 0.75, 0.625, 0.75, 0.625, 1.0, 0.375, 1.0, 0.375, 0.0, 0.375, 0.25, 0.375, 0.25, 0.375, 0.0, 0.125, 0.5, 0.375, 0.5, 0.375, 0.75, 0.125, 0.75, 0.375, 0.5, 0.375, 0.75, 0.375, 0.75, 0.375, 0.5, 0.375, 0.75, 0.375, 1.0, 0.375, 1.0, 0.375, 0.75, 0.375, 0.25, 0.375, 0.5, 0.375, 0.5, 0.375, 0.25, 0.625, 1.0, 0.625, 0.75, 0.625, 0.5, 0.625, 0.25, 0.375, 0.0, 0.625, 0.0, 0.625, 0.25, 0.375, 0.25, 0.375, 0.25, 0.625, 0.25, 0.625, 0.5, 0.375, 0.5, 0.375, 0.5, 0.625, 0.5, 0.625, 0.75, 0.375, 0.75, 0.375, 0.75, 0.625, 0.75, 0.625, 1.0, 0.375, 1.0, 0.375, 0.0, 0.375, 0.25, 0.375, 0.25, 0.375, 0.0, 0.125, 0.5, 0.375, 0.5, 0.375, 0.75, 0.125, 0.75, 0.375, 0.5, 0.375, 0.75, 0.375, 0.75, 0.375, 0.5, 0.375, 0.75, 0.375, 1.0, 0.375, 1.0, 0.375, 0.75, 0.375, 0.25, 0.375, 0.5, 0.375, 0.5, 0.375, 0.25, 0.625, 1.0, 0.625, 0.75, 0.625, 0.5, 0.625, 0.25, 0.375, 0.0, 0.625, 0.0, 0.625, 0.25, 0.375, 0.25, 0.375, 0.25, 0.625, 0.25, 0.625, 0.5, 0.375, 0.5, 0.375, 0.5, 0.625, 0.5, 0.625, 0.75, 0.375, 0.75, 0.375, 0.75, 0.625, 0.75, 0.625, 1.0, 0.375, 1.0, 0.375, 0.0, 0.375, 0.25, 0.375, 0.25, 0.375, 0.0, 0.125, 0.5, 0.375, 0.5, 0.375, 0.75, 0.125, 0.75, 0.375, 0.5, 0.375, 0.75, 0.375, 0.75, 0.375, 0.5, 0.375, 0.75, 0.375, 1.0, 0.375, 1.0, 0.375, 0.75, 0.375, 0.25, 0.375, 0.5, 0.375, 0.5, 0.375, 0.25, 0.625, 1.0, 0.625, 0.75, 0.625, 0.5, 0.625, 0.25, 0.375, 0.0, 0.625, 0.0, 0.625, 0.25, 0.375, 0.25, 0.375, 0.25, 0.625, 0.25, 0.625, 0.5, 0.375, 0.5, 0.375, 0.5, 0.625, 0.5, 0.625, 0.75, 0.375, 0.75, 0.375, 0.75, 0.625, 0.75, 0.625, 1.0, 0.375, 1.0, 0.375, 0.0, 0.375, 0.25, 0.375, 0.25, 0.375, 0.0, 0.125, 0.5, 0.375, 0.5, 0.375, 0.75, 0.125, 0.75, 0.375, 0.5, 0.375, 0.75, 0.375, 0.75, 0.375, 0.5, 0.375, 0.75, 0.375, 1.0, 0.375, 1.0, 0.375, 0.75, 0.375, 0.25, 0.375, 0.5, 0.375, 0.5, 0.375, 0.25, 0.625, 1.0, 0.625, 0.75, 0.625, 0.5, 0.625, 0.25])
me_cube.materials.append(mat_material_005)
me_cube.update()

# ---- objects
ob_cube_col = bpy.data.objects.new('Cube-col', me_cube_001)
ob_cube = bpy.data.objects.new('Cube', me_cube)

# ---- transforms, parenting, visibility, modifiers, constraints
ob_cube_col.location = (0.0, 0.0, 0.0)
ob_cube.location = (-1.778, 2.0, 0.6942)
_m = ob_cube.modifiers.new('Mirror', 'MIRROR')
_m.use_axis = (False, False, False)
_m.use_bisect_axis = (True, False, False)
_m.use_mirror_merge = False
_m.merge_threshold = 0.005
_m.bisect_threshold = 0.0

# ---- collection membership
scene.collection.objects.link(ob_cube_col)
scene.collection.objects.link(ob_cube)

# ---- scene / render settings (as saved in the file)
scene.frame_start = 1; scene.frame_end = 30; scene.frame_set(8)
scene.render.engine = 'BLENDER_EEVEE_NEXT'
bpy.context.view_layer.update()

# ---- added for rendering (the .blend has no active camera and no usable light): camera, sun
cam_auto = bpy.data.cameras.new('AutoCamera')
cam_auto.lens = 50.0
cam_auto.sensor_width = 36.0
cam_auto.clip_end = 1000.0
ob_auto_camera = bpy.data.objects.new('AutoCamera', cam_auto)
scene.collection.objects.link(ob_auto_camera)
ob_auto_camera.location = (18.2013, -18.8416, 14.9256)
ob_auto_camera.rotation_euler = (1.09748, -7.21219e-08, 0.694738)
scene.camera = ob_auto_camera
light_auto_sun = bpy.data.lights.new('AutoSun', 'SUN')
light_auto_sun.energy = 3.0
light_auto_sun.angle = 0.0523599
ob_auto_sun = bpy.data.objects.new('AutoSun', light_auto_sun)
scene.collection.objects.link(ob_auto_sun)
ob_auto_sun.rotation_euler = (0.872665, 0.174533, 0.523599)
bpy.context.view_layer.update()
